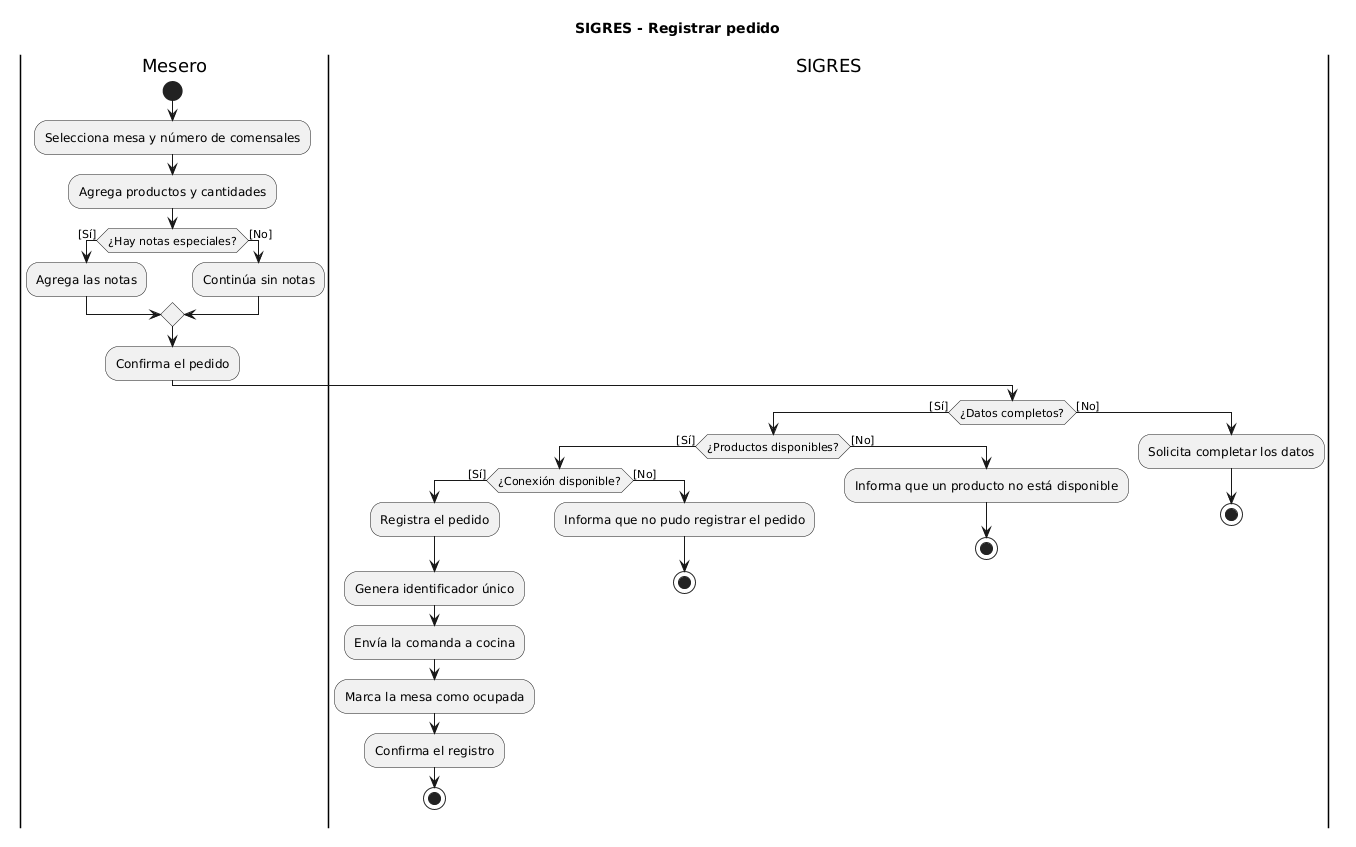

The diagram above was rendered by PlantUML. Its source (embedded in the PNG):
@startuml
title SIGRES - Registrar pedido

|Mesero|
start
:Selecciona mesa y número de comensales;
:Agrega productos y cantidades;
if (¿Hay notas especiales?) then ([Sí])
  :Agrega las notas;
else ([No])
  :Continúa sin notas;
endif
:Confirma el pedido;

|SIGRES|
if (¿Datos completos?) then ([Sí])
  if (¿Productos disponibles?) then ([Sí])
    if (¿Conexión disponible?) then ([Sí])
      :Registra el pedido;
      :Genera identificador único;
      :Envía la comanda a cocina;
      :Marca la mesa como ocupada;
      :Confirma el registro;
      stop
    else ([No])
      :Informa que no pudo registrar el pedido;
      stop
    endif
  else ([No])
    :Informa que un producto no está disponible;
    stop
  endif
else ([No])
  :Solicita completar los datos;
  stop
endif
@enduml